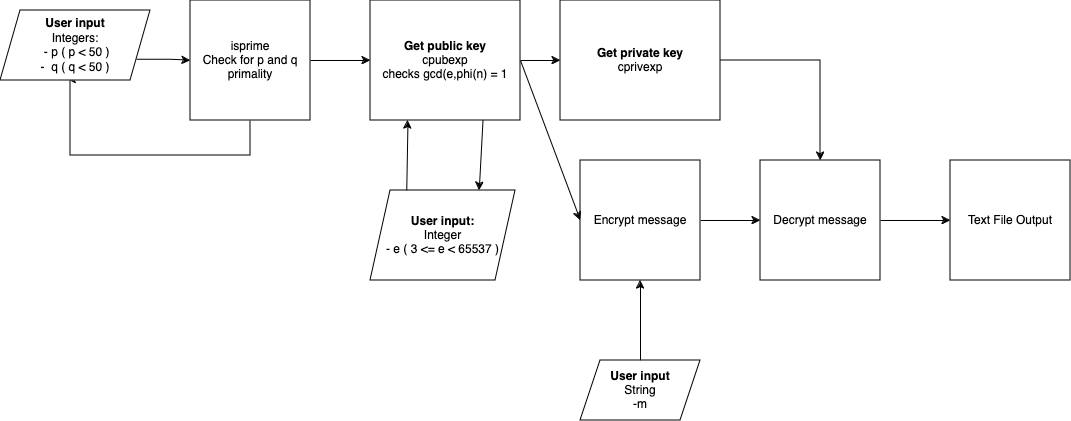

The diagram above was exported from draw.io. Its source (the exported page's mxGraphModel, read from the mxfile embedded in the PNG):
<mxGraphModel dx="490" dy="736" grid="1" gridSize="10" guides="1" tooltips="1" connect="1" arrows="1" fold="1" page="1" pageScale="1" pageWidth="850" pageHeight="1100" math="0" shadow="0">
  <root>
    <mxCell id="0" />
    <mxCell id="1" parent="0" />
    <mxCell id="CU7VVSg493cx_Cy2dksz-2" value="" style="edgeStyle=orthogonalEdgeStyle;rounded=0;orthogonalLoop=1;jettySize=auto;html=1;exitX=1;exitY=0.75;exitDx=0;exitDy=0;" parent="1" source="CU7VVSg493cx_Cy2dksz-3" target="CU7VVSg493cx_Cy2dksz-1" edge="1">
      <mxGeometry relative="1" as="geometry">
        <mxPoint x="140" y="70" as="sourcePoint" />
      </mxGeometry>
    </mxCell>
    <mxCell id="J3bb7R4VFHvvw1o2c3UP-25" value="" style="edgeStyle=orthogonalEdgeStyle;rounded=0;orthogonalLoop=1;jettySize=auto;html=1;" parent="1" source="J3bb7R4VFHvvw1o2c3UP-3" target="J3bb7R4VFHvvw1o2c3UP-24" edge="1">
      <mxGeometry relative="1" as="geometry" />
    </mxCell>
    <mxCell id="J3bb7R4VFHvvw1o2c3UP-3" value="&lt;div&gt;&lt;b&gt;Get public key&lt;/b&gt;&lt;/div&gt;cpubexp&lt;br&gt;checks gcd(e,phi(n) = 1" style="rounded=0;whiteSpace=wrap;html=1;" parent="1" vertex="1">
      <mxGeometry x="380" y="10" width="150" height="120" as="geometry" />
    </mxCell>
    <mxCell id="J3bb7R4VFHvvw1o2c3UP-12" style="edgeStyle=orthogonalEdgeStyle;rounded=0;orthogonalLoop=1;jettySize=auto;html=1;exitX=0.5;exitY=1;exitDx=0;exitDy=0;entryX=0.447;entryY=0.986;entryDx=0;entryDy=0;entryPerimeter=0;" parent="1" source="CU7VVSg493cx_Cy2dksz-1" target="CU7VVSg493cx_Cy2dksz-3" edge="1">
      <mxGeometry relative="1" as="geometry">
        <mxPoint x="80" y="130" as="targetPoint" />
        <Array as="points">
          <mxPoint x="260" y="165" />
          <mxPoint x="80" y="165" />
          <mxPoint x="80" y="89" />
        </Array>
      </mxGeometry>
    </mxCell>
    <mxCell id="CU7VVSg493cx_Cy2dksz-1" value="isprime&lt;br&gt;Check for p and q primality" style="rounded=0;whiteSpace=wrap;html=1;" parent="1" vertex="1">
      <mxGeometry x="200" y="10" width="120" height="120" as="geometry" />
    </mxCell>
    <mxCell id="J3bb7R4VFHvvw1o2c3UP-9" value="" style="endArrow=classic;html=1;rounded=0;entryX=0;entryY=0.5;entryDx=0;entryDy=0;exitX=1;exitY=0.5;exitDx=0;exitDy=0;" parent="1" source="CU7VVSg493cx_Cy2dksz-1" target="J3bb7R4VFHvvw1o2c3UP-3" edge="1">
      <mxGeometry width="50" height="50" relative="1" as="geometry">
        <mxPoint x="400" y="350" as="sourcePoint" />
        <mxPoint x="450" y="300" as="targetPoint" />
      </mxGeometry>
    </mxCell>
    <mxCell id="CU7VVSg493cx_Cy2dksz-3" value="&lt;b&gt;User input&lt;/b&gt;&lt;br&gt;Integers:&lt;div&gt;&amp;nbsp;- p ( p &amp;lt; 50 )&lt;div&gt;-&amp;nbsp; q ( q &amp;lt; 50 )&lt;/div&gt;&lt;/div&gt;" style="shape=parallelogram;perimeter=parallelogramPerimeter;whiteSpace=wrap;html=1;fixedSize=1;" parent="1" vertex="1">
      <mxGeometry x="10" y="20" width="150" height="70" as="geometry" />
    </mxCell>
    <mxCell id="J3bb7R4VFHvvw1o2c3UP-16" value="" style="endArrow=classic;html=1;rounded=0;entryX=0.75;entryY=0;entryDx=0;entryDy=0;exitX=0.75;exitY=1;exitDx=0;exitDy=0;" parent="1" source="J3bb7R4VFHvvw1o2c3UP-3" target="CU7VVSg493cx_Cy2dksz-4" edge="1">
      <mxGeometry width="50" height="50" relative="1" as="geometry">
        <mxPoint x="400" y="350" as="sourcePoint" />
        <mxPoint x="492.5" y="195" as="targetPoint" />
      </mxGeometry>
    </mxCell>
    <mxCell id="J3bb7R4VFHvvw1o2c3UP-18" value="" style="endArrow=classic;html=1;rounded=0;entryX=0.25;entryY=1;entryDx=0;entryDy=0;exitX=0.25;exitY=0;exitDx=0;exitDy=0;" parent="1" source="CU7VVSg493cx_Cy2dksz-4" target="J3bb7R4VFHvvw1o2c3UP-3" edge="1">
      <mxGeometry width="50" height="50" relative="1" as="geometry">
        <mxPoint x="417.5" y="195" as="sourcePoint" />
        <mxPoint x="450" y="300" as="targetPoint" />
      </mxGeometry>
    </mxCell>
    <mxCell id="J3bb7R4VFHvvw1o2c3UP-31" value="" style="edgeStyle=orthogonalEdgeStyle;rounded=0;orthogonalLoop=1;jettySize=auto;html=1;" parent="1" source="J3bb7R4VFHvvw1o2c3UP-19" target="J3bb7R4VFHvvw1o2c3UP-29" edge="1">
      <mxGeometry relative="1" as="geometry" />
    </mxCell>
    <mxCell id="J3bb7R4VFHvvw1o2c3UP-19" value="Encrypt message" style="rounded=0;whiteSpace=wrap;html=1;" parent="1" vertex="1">
      <mxGeometry x="590" y="170" width="120" height="120" as="geometry" />
    </mxCell>
    <mxCell id="J3bb7R4VFHvvw1o2c3UP-21" value="" style="endArrow=classic;html=1;rounded=0;entryX=0;entryY=0.5;entryDx=0;entryDy=0;exitX=1;exitY=0.5;exitDx=0;exitDy=0;" parent="1" source="J3bb7R4VFHvvw1o2c3UP-3" target="J3bb7R4VFHvvw1o2c3UP-19" edge="1">
      <mxGeometry width="50" height="50" relative="1" as="geometry">
        <mxPoint x="400" y="350" as="sourcePoint" />
        <mxPoint x="570" y="90" as="targetPoint" />
      </mxGeometry>
    </mxCell>
    <mxCell id="CU7VVSg493cx_Cy2dksz-4" value="&lt;b&gt;User input:&lt;br&gt;&lt;/b&gt;Integer&lt;br&gt;&lt;div style=&quot;text-align: left;&quot;&gt;&lt;span style=&quot;background-color: initial;&quot;&gt;- e ( 3 &amp;lt;= e &amp;lt; 65537&amp;nbsp;&lt;/span&gt;&lt;span style=&quot;background-color: initial;&quot;&gt;)&lt;/span&gt;&lt;/div&gt;" style="shape=parallelogram;perimeter=parallelogramPerimeter;whiteSpace=wrap;html=1;fixedSize=1;" parent="1" vertex="1">
      <mxGeometry x="380" y="200" width="145" height="90" as="geometry" />
    </mxCell>
    <mxCell id="J3bb7R4VFHvvw1o2c3UP-23" value="" style="edgeStyle=orthogonalEdgeStyle;rounded=0;orthogonalLoop=1;jettySize=auto;html=1;" parent="1" source="J3bb7R4VFHvvw1o2c3UP-22" target="J3bb7R4VFHvvw1o2c3UP-19" edge="1">
      <mxGeometry relative="1" as="geometry" />
    </mxCell>
    <mxCell id="J3bb7R4VFHvvw1o2c3UP-22" value="&lt;b&gt;User input&lt;br&gt;&lt;/b&gt;String&lt;br&gt;-m" style="shape=parallelogram;perimeter=parallelogramPerimeter;whiteSpace=wrap;html=1;fixedSize=1;" parent="1" vertex="1">
      <mxGeometry x="590" y="370" width="120" height="60" as="geometry" />
    </mxCell>
    <mxCell id="J3bb7R4VFHvvw1o2c3UP-24" value="&lt;b&gt;Get private key&lt;br&gt;&lt;/b&gt;cprivexp" style="rounded=0;whiteSpace=wrap;html=1;" parent="1" vertex="1">
      <mxGeometry x="570" y="10" width="160" height="120" as="geometry" />
    </mxCell>
    <mxCell id="J3bb7R4VFHvvw1o2c3UP-29" value="Decrypt message" style="rounded=0;whiteSpace=wrap;html=1;" parent="1" vertex="1">
      <mxGeometry x="770" y="170" width="120" height="120" as="geometry" />
    </mxCell>
    <mxCell id="J3bb7R4VFHvvw1o2c3UP-30" value="" style="endArrow=classic;html=1;rounded=0;exitX=1;exitY=0.5;exitDx=0;exitDy=0;entryX=0.5;entryY=0;entryDx=0;entryDy=0;" parent="1" source="J3bb7R4VFHvvw1o2c3UP-24" target="J3bb7R4VFHvvw1o2c3UP-29" edge="1">
      <mxGeometry width="50" height="50" relative="1" as="geometry">
        <mxPoint x="400" y="350" as="sourcePoint" />
        <mxPoint x="870" y="70" as="targetPoint" />
        <Array as="points">
          <mxPoint x="830" y="70" />
        </Array>
      </mxGeometry>
    </mxCell>
    <mxCell id="J3bb7R4VFHvvw1o2c3UP-32" value="" style="endArrow=classic;html=1;rounded=0;exitX=1;exitY=0.5;exitDx=0;exitDy=0;" parent="1" source="J3bb7R4VFHvvw1o2c3UP-29" target="J3bb7R4VFHvvw1o2c3UP-33" edge="1">
      <mxGeometry width="50" height="50" relative="1" as="geometry">
        <mxPoint x="400" y="350" as="sourcePoint" />
        <mxPoint x="450" y="300" as="targetPoint" />
      </mxGeometry>
    </mxCell>
    <mxCell id="J3bb7R4VFHvvw1o2c3UP-33" value="Text File Output" style="whiteSpace=wrap;html=1;aspect=fixed;" parent="1" vertex="1">
      <mxGeometry x="960" y="170" width="120" height="120" as="geometry" />
    </mxCell>
  </root>
</mxGraphModel>